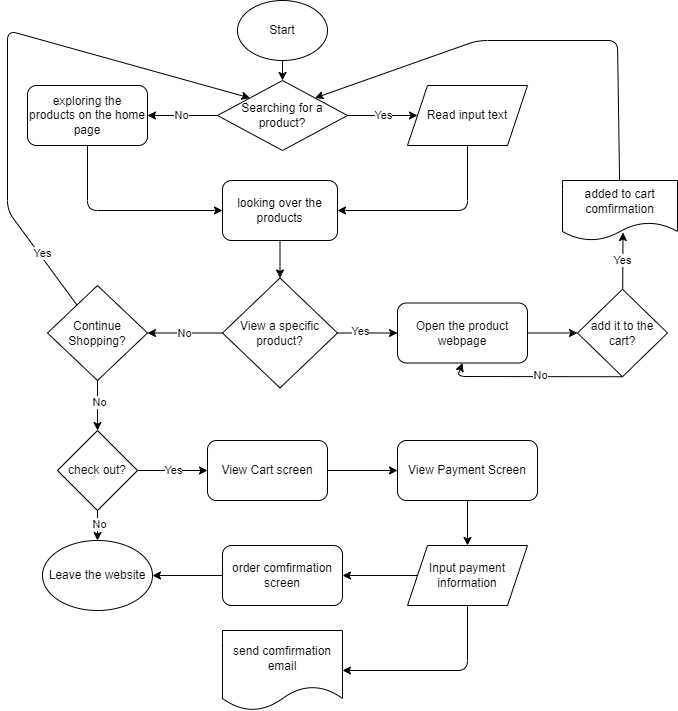

The diagram above was exported from draw.io. Its source (the exported page's mxGraphModel, read from the mxfile embedded in the PNG):
<mxGraphModel dx="683" dy="603" grid="1" gridSize="10" guides="1" tooltips="1" connect="1" arrows="1" fold="1" page="1" pageScale="1" pageWidth="850" pageHeight="1100" math="0" shadow="0">
  <root>
    <mxCell id="0" />
    <mxCell id="1" parent="0" />
    <mxCell id="2" value="Start" style="ellipse;whiteSpace=wrap;html=1;" parent="1" vertex="1">
      <mxGeometry x="310" y="100" width="90" height="60" as="geometry" />
    </mxCell>
    <mxCell id="3" value="" style="endArrow=classic;html=1;entryX=0.5;entryY=0;entryDx=0;entryDy=0;exitX=0.5;exitY=1;exitDx=0;exitDy=0;" parent="1" source="2" target="27" edge="1">
      <mxGeometry width="50" height="50" relative="1" as="geometry">
        <mxPoint x="330" y="150" as="sourcePoint" />
        <mxPoint x="260" y="200" as="targetPoint" />
        <Array as="points" />
      </mxGeometry>
    </mxCell>
    <mxCell id="32" style="edgeStyle=none;html=1;entryX=0;entryY=0.5;entryDx=0;entryDy=0;" parent="1" source="6" target="10" edge="1">
      <mxGeometry relative="1" as="geometry">
        <Array as="points">
          <mxPoint x="160" y="310" />
        </Array>
      </mxGeometry>
    </mxCell>
    <mxCell id="6" value="exploring the products on the home page" style="rounded=1;whiteSpace=wrap;html=1;" parent="1" vertex="1">
      <mxGeometry x="100" y="185" width="120" height="60" as="geometry" />
    </mxCell>
    <mxCell id="31" style="edgeStyle=none;html=1;entryX=1;entryY=0.5;entryDx=0;entryDy=0;" parent="1" source="8" target="10" edge="1">
      <mxGeometry relative="1" as="geometry">
        <Array as="points">
          <mxPoint x="540" y="310" />
        </Array>
      </mxGeometry>
    </mxCell>
    <mxCell id="8" value="Read input text" style="shape=parallelogram;perimeter=parallelogramPerimeter;whiteSpace=wrap;html=1;fixedSize=1;size=20;" parent="1" vertex="1">
      <mxGeometry x="480" y="185" width="120" height="60" as="geometry" />
    </mxCell>
    <mxCell id="10" value="looking over the products" style="rounded=1;whiteSpace=wrap;html=1;" parent="1" vertex="1">
      <mxGeometry x="295" y="280" width="115" height="60" as="geometry" />
    </mxCell>
    <mxCell id="15" value="View a specific product?" style="rhombus;whiteSpace=wrap;html=1;" parent="1" vertex="1">
      <mxGeometry x="295" y="377.5" width="115" height="110" as="geometry" />
    </mxCell>
    <mxCell id="16" value="" style="endArrow=classic;html=1;exitX=0.5;exitY=1;exitDx=0;exitDy=0;entryX=0.5;entryY=0;entryDx=0;entryDy=0;" parent="1" source="10" target="15" edge="1">
      <mxGeometry width="50" height="50" relative="1" as="geometry">
        <mxPoint x="260" y="510" as="sourcePoint" />
        <mxPoint x="310" y="460" as="targetPoint" />
      </mxGeometry>
    </mxCell>
    <mxCell id="17" value="" style="endArrow=classic;html=1;exitX=1;exitY=0.5;exitDx=0;exitDy=0;entryX=0;entryY=0.5;entryDx=0;entryDy=0;" parent="1" source="15" target="18" edge="1">
      <mxGeometry width="50" height="50" relative="1" as="geometry">
        <mxPoint x="450" y="580" as="sourcePoint" />
        <mxPoint x="470" y="535" as="targetPoint" />
        <Array as="points" />
      </mxGeometry>
    </mxCell>
    <mxCell id="19" value="Yes" style="edgeLabel;html=1;align=center;verticalAlign=middle;resizable=0;points=[];" parent="17" vertex="1" connectable="0">
      <mxGeometry x="-0.287" y="2" relative="1" as="geometry">
        <mxPoint x="1" as="offset" />
      </mxGeometry>
    </mxCell>
    <mxCell id="36" style="edgeStyle=none;html=1;entryX=0;entryY=0.5;entryDx=0;entryDy=0;" parent="1" source="18" target="35" edge="1">
      <mxGeometry relative="1" as="geometry" />
    </mxCell>
    <mxCell id="18" value="Open the product webpage" style="rounded=1;whiteSpace=wrap;html=1;" parent="1" vertex="1">
      <mxGeometry x="470" y="402.5" width="130" height="60" as="geometry" />
    </mxCell>
    <mxCell id="20" value="" style="endArrow=classic;html=1;exitX=0;exitY=0.5;exitDx=0;exitDy=0;entryX=1;entryY=0.5;entryDx=0;entryDy=0;" parent="1" source="15" target="24" edge="1">
      <mxGeometry width="50" height="50" relative="1" as="geometry">
        <mxPoint x="200" y="550" as="sourcePoint" />
        <mxPoint x="230" y="535" as="targetPoint" />
        <Array as="points" />
      </mxGeometry>
    </mxCell>
    <mxCell id="23" value="No" style="edgeLabel;html=1;align=center;verticalAlign=middle;resizable=0;points=[];" parent="20" vertex="1" connectable="0">
      <mxGeometry x="0.0815" relative="1" as="geometry">
        <mxPoint x="1" as="offset" />
      </mxGeometry>
    </mxCell>
    <mxCell id="44" style="edgeStyle=none;html=1;entryX=0;entryY=0;entryDx=0;entryDy=0;" parent="1" source="24" target="27" edge="1">
      <mxGeometry relative="1" as="geometry">
        <Array as="points">
          <mxPoint x="80" y="310" />
          <mxPoint x="80" y="130" />
        </Array>
      </mxGeometry>
    </mxCell>
    <mxCell id="45" value="Yes" style="edgeLabel;html=1;align=center;verticalAlign=middle;resizable=0;points=[];" parent="44" vertex="1" connectable="0">
      <mxGeometry x="-0.7704" y="-3" relative="1" as="geometry">
        <mxPoint as="offset" />
      </mxGeometry>
    </mxCell>
    <mxCell id="24" value="Continue Shopping?" style="rhombus;whiteSpace=wrap;html=1;" parent="1" vertex="1">
      <mxGeometry x="120" y="385" width="100" height="95" as="geometry" />
    </mxCell>
    <mxCell id="25" value="" style="endArrow=classic;html=1;exitX=0.5;exitY=1;exitDx=0;exitDy=0;" parent="1" source="24" edge="1">
      <mxGeometry width="50" height="50" relative="1" as="geometry">
        <mxPoint x="150" y="650" as="sourcePoint" />
        <mxPoint x="170" y="530" as="targetPoint" />
      </mxGeometry>
    </mxCell>
    <mxCell id="26" value="No" style="edgeLabel;html=1;align=center;verticalAlign=middle;resizable=0;points=[];" parent="25" vertex="1" connectable="0">
      <mxGeometry x="-0.2211" y="1" relative="1" as="geometry">
        <mxPoint y="1" as="offset" />
      </mxGeometry>
    </mxCell>
    <mxCell id="28" value="Yes" style="edgeStyle=none;html=1;exitX=1;exitY=0.5;exitDx=0;exitDy=0;entryX=0;entryY=0.5;entryDx=0;entryDy=0;" parent="1" source="27" target="8" edge="1">
      <mxGeometry relative="1" as="geometry">
        <mxPoint x="490" y="210" as="targetPoint" />
      </mxGeometry>
    </mxCell>
    <mxCell id="29" value="No" style="edgeStyle=none;html=1;exitX=0;exitY=0.5;exitDx=0;exitDy=0;entryX=1;entryY=0.5;entryDx=0;entryDy=0;" parent="1" source="27" target="6" edge="1">
      <mxGeometry relative="1" as="geometry">
        <mxPoint x="230" y="215" as="targetPoint" />
        <Array as="points" />
      </mxGeometry>
    </mxCell>
    <mxCell id="27" value="&lt;span&gt;Searching for a product?&lt;/span&gt;" style="rhombus;whiteSpace=wrap;html=1;" parent="1" vertex="1">
      <mxGeometry x="290" y="180" width="130" height="70" as="geometry" />
    </mxCell>
    <mxCell id="37" value="Yes" style="edgeStyle=none;html=1;entryX=0.526;entryY=0.867;entryDx=0;entryDy=0;entryPerimeter=0;" parent="1" source="35" target="43" edge="1">
      <mxGeometry relative="1" as="geometry">
        <mxPoint x="695" y="340" as="targetPoint" />
      </mxGeometry>
    </mxCell>
    <mxCell id="39" style="edgeStyle=none;html=1;exitX=0.5;exitY=1;exitDx=0;exitDy=0;entryX=0.5;entryY=1;entryDx=0;entryDy=0;" parent="1" source="35" target="18" edge="1">
      <mxGeometry relative="1" as="geometry">
        <Array as="points">
          <mxPoint x="530" y="476" />
        </Array>
      </mxGeometry>
    </mxCell>
    <mxCell id="40" value="No" style="edgeLabel;html=1;align=center;verticalAlign=middle;resizable=0;points=[];" parent="39" vertex="1" connectable="0">
      <mxGeometry x="-0.0746" y="-2" relative="1" as="geometry">
        <mxPoint as="offset" />
      </mxGeometry>
    </mxCell>
    <mxCell id="35" value="add it to the cart?" style="rhombus;whiteSpace=wrap;html=1;" parent="1" vertex="1">
      <mxGeometry x="650" y="388.75" width="90" height="87.5" as="geometry" />
    </mxCell>
    <mxCell id="65" style="edgeStyle=none;html=1;entryX=1;entryY=0;entryDx=0;entryDy=0;" parent="1" source="43" target="27" edge="1">
      <mxGeometry relative="1" as="geometry">
        <Array as="points">
          <mxPoint x="690" y="140" />
          <mxPoint x="550" y="140" />
        </Array>
      </mxGeometry>
    </mxCell>
    <mxCell id="43" value="added to cart comfirmation" style="shape=document;whiteSpace=wrap;html=1;boundedLbl=1;" parent="1" vertex="1">
      <mxGeometry x="635" y="280" width="115" height="60" as="geometry" />
    </mxCell>
    <mxCell id="47" value="Yes" style="edgeStyle=none;html=1;" parent="1" source="46" edge="1">
      <mxGeometry relative="1" as="geometry">
        <mxPoint x="280" y="570" as="targetPoint" />
      </mxGeometry>
    </mxCell>
    <mxCell id="50" style="edgeStyle=none;html=1;entryX=0.5;entryY=0;entryDx=0;entryDy=0;" parent="1" source="46" target="48" edge="1">
      <mxGeometry relative="1" as="geometry" />
    </mxCell>
    <mxCell id="66" value="No" style="edgeLabel;html=1;align=center;verticalAlign=middle;resizable=0;points=[];" parent="50" vertex="1" connectable="0">
      <mxGeometry x="-0.1576" y="1" relative="1" as="geometry">
        <mxPoint as="offset" />
      </mxGeometry>
    </mxCell>
    <mxCell id="46" value="check out?" style="rhombus;whiteSpace=wrap;html=1;" parent="1" vertex="1">
      <mxGeometry x="130" y="530" width="80" height="80" as="geometry" />
    </mxCell>
    <mxCell id="48" value="Leave the website" style="ellipse;whiteSpace=wrap;html=1;" parent="1" vertex="1">
      <mxGeometry x="115" y="640" width="110" height="70" as="geometry" />
    </mxCell>
    <mxCell id="54" style="edgeStyle=none;html=1;entryX=0;entryY=0.5;entryDx=0;entryDy=0;" parent="1" source="51" target="53" edge="1">
      <mxGeometry relative="1" as="geometry" />
    </mxCell>
    <mxCell id="51" value="View Cart screen" style="rounded=1;whiteSpace=wrap;html=1;" parent="1" vertex="1">
      <mxGeometry x="280" y="540" width="120" height="60" as="geometry" />
    </mxCell>
    <mxCell id="53" value="View Payment Screen" style="rounded=1;whiteSpace=wrap;html=1;" parent="1" vertex="1">
      <mxGeometry x="470" y="540" width="140" height="60" as="geometry" />
    </mxCell>
    <mxCell id="61" style="edgeStyle=none;html=1;exitX=0.5;exitY=1;exitDx=0;exitDy=0;entryX=0.5;entryY=0;entryDx=0;entryDy=0;" parent="1" source="53" target="55" edge="1">
      <mxGeometry relative="1" as="geometry">
        <mxPoint x="620" y="620" as="sourcePoint" />
        <mxPoint x="480" y="630" as="targetPoint" />
      </mxGeometry>
    </mxCell>
    <mxCell id="63" style="edgeStyle=none;html=1;entryX=1;entryY=0.5;entryDx=0;entryDy=0;" parent="1" source="55" target="59" edge="1">
      <mxGeometry relative="1" as="geometry" />
    </mxCell>
    <mxCell id="64" style="edgeStyle=none;html=1;entryX=1;entryY=0.5;entryDx=0;entryDy=0;" parent="1" source="55" target="58" edge="1">
      <mxGeometry relative="1" as="geometry">
        <Array as="points">
          <mxPoint x="540" y="770" />
        </Array>
      </mxGeometry>
    </mxCell>
    <mxCell id="55" value="Input payment information" style="shape=parallelogram;perimeter=parallelogramPerimeter;whiteSpace=wrap;html=1;fixedSize=1;" parent="1" vertex="1">
      <mxGeometry x="480" y="645" width="120" height="60" as="geometry" />
    </mxCell>
    <mxCell id="58" value="send comfirmation email" style="shape=document;whiteSpace=wrap;html=1;boundedLbl=1;" parent="1" vertex="1">
      <mxGeometry x="295" y="730" width="120" height="80" as="geometry" />
    </mxCell>
    <mxCell id="60" style="edgeStyle=none;html=1;entryX=1;entryY=0.5;entryDx=0;entryDy=0;" parent="1" source="59" target="48" edge="1">
      <mxGeometry relative="1" as="geometry" />
    </mxCell>
    <mxCell id="59" value="order comfirmation screen" style="rounded=1;whiteSpace=wrap;html=1;" parent="1" vertex="1">
      <mxGeometry x="295" y="645" width="120" height="60" as="geometry" />
    </mxCell>
  </root>
</mxGraphModel>